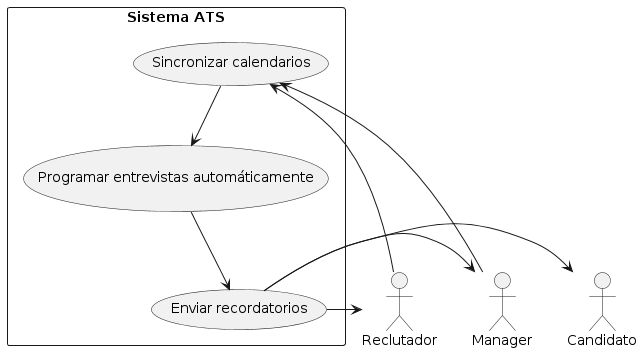

The diagram above was rendered by PlantUML. Its source (embedded in the PNG):
@startuml
actor "Reclutador" as Recruiter
actor "Manager" as Manager
actor "Candidato" as Candidate

rectangle "Sistema ATS" {
    usecase "Sincronizar calendarios" as UC1
    usecase "Programar entrevistas automáticamente" as UC2
    usecase "Enviar recordatorios" as UC3
}

Recruiter -> UC1
Manager -> UC1
UC1 --> UC2
UC2 --> UC3
UC3 -> Candidate
UC3 -> Recruiter
UC3 -> Manager
@enduml